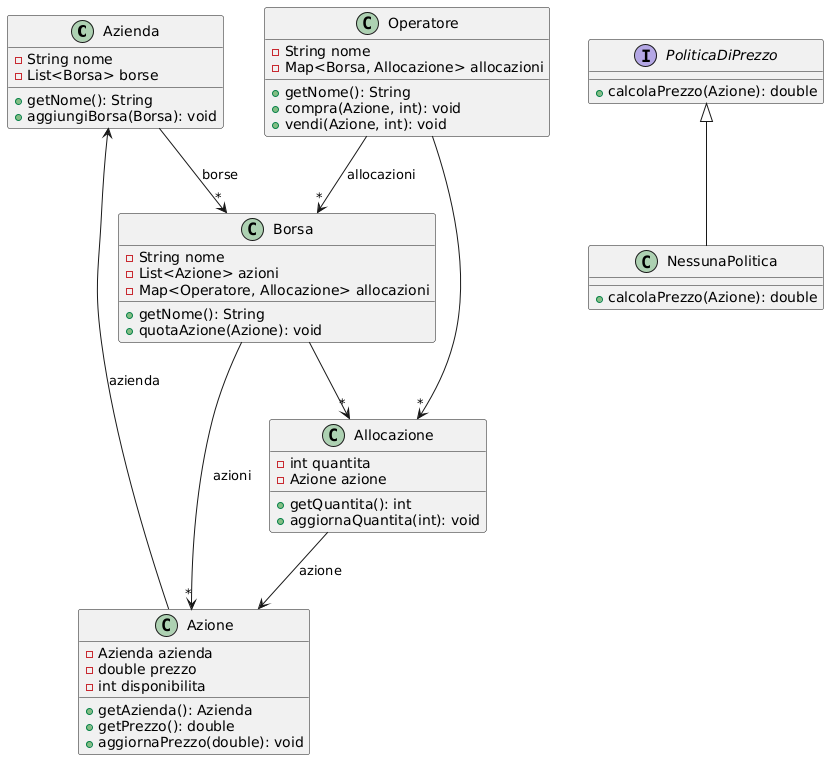

The diagram above was rendered by PlantUML. Its source (embedded in the PNG):
@startuml
class Azienda {
  - String nome
  - List<Borsa> borse
  + getNome(): String
  + aggiungiBorsa(Borsa): void
}

class Operatore {
  - String nome
  - Map<Borsa, Allocazione> allocazioni
  + getNome(): String
  + compra(Azione, int): void
  + vendi(Azione, int): void
}

class Borsa {
  - String nome
  - List<Azione> azioni
  - Map<Operatore, Allocazione> allocazioni
  + getNome(): String
  + quotaAzione(Azione): void
}

class Azione {
  - Azienda azienda
  - double prezzo
  - int disponibilita
  + getAzienda(): Azienda
  + getPrezzo(): double
  + aggiornaPrezzo(double): void
}

class Allocazione {
  - int quantita
  - Azione azione
  + getQuantita(): int
  + aggiornaQuantita(int): void
}

interface PoliticaDiPrezzo {
  + calcolaPrezzo(Azione): double
}

class NessunaPolitica {
  + calcolaPrezzo(Azione): double
}

Azienda --> "*" Borsa : "borse"
Borsa --> "*" Azione : "azioni"
Operatore --> "*" Borsa : "allocazioni"
Operatore --> "*" Allocazione
Borsa --> "*" Allocazione
Azione --> Azienda : "azienda"
Allocazione --> Azione : "azione"
PoliticaDiPrezzo <|-- NessunaPolitica
@enduml